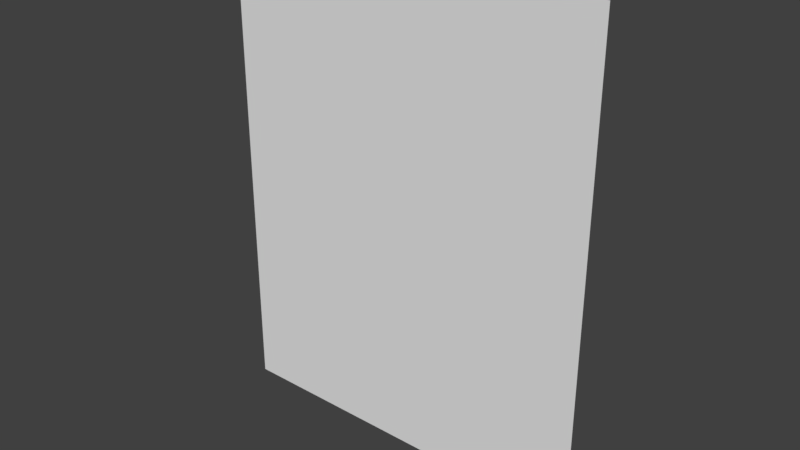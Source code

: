 # Source: conductor_wall.blend  (saved by Blender 2.79.0; exported with 4.5.12 LTS)
import bpy
from mathutils import Matrix  # noqa: F401  (used for matrix-valued properties, if any)

bpy.ops.wm.read_factory_settings(use_empty=True)
scene = bpy.context.scene
scene.name = 'Scene'

# ---- collections
col_collection_1 = bpy.data.collections.new('Collection 1'); scene.collection.children.link(col_collection_1)

# ---- world
world_world = bpy.data.worlds.new('World'); scene.world = world_world
world_world.color = (0.05088, 0.05088, 0.05088)
world_world.use_sun_shadow = False
world_world.sun_shadow_jitter_overblur = 0.0
world_world.cycles.sampling_method = 'MANUAL'

# ---- meshes
me_plane = bpy.data.meshes.new('Plane')
me_plane.from_pydata([(40.0, 100.0, -1.967e-06), (40.0, -9.553e-15, -2.186e-07), (-40.0, 100.0, -1.967e-06), (-40.0, -9.553e-15, -2.186e-07)], [], [(1, 0, 2, 3)])
me_plane.use_remesh_preserve_volume = False
me_plane.use_remesh_preserve_attributes = False
me_plane.use_mirror_vertex_groups = False
me_plane.update()

# ---- objects
ob_plane = bpy.data.objects.new('Plane', me_plane)

# ---- transforms, parenting, visibility, modifiers, constraints
ob_plane.location = (0.0, 2.186e-07, 0.0)
ob_plane.rotation_euler = (1.571, -0.0, 0.0)
ob_plane.lineart.crease_threshold = 0.0

# ---- collection membership
col_collection_1.objects.link(ob_plane)

# ---- scene / render settings (as saved in the file)
scene.frame_start = 1; scene.frame_end = 250; scene.frame_set(1)
scene.render.engine = 'BLENDER_EEVEE_NEXT'
scene.render.resolution_percentage = 50
scene.render.dither_intensity = 0.0
scene.cycles.use_denoising = False
scene.cycles.samples = 128
scene.cycles.sampling_pattern = 'TABULATED_SOBOL'
scene.cycles.use_adaptive_sampling = False
scene.cycles.use_light_tree = False
scene.cycles.blur_glossy = 0.0
scene.cycles.sample_clamp_indirect = 0.0
scene.view_settings.view_transform = 'Standard'
bpy.context.view_layer.update()

# ---- added for rendering (the .blend has no active camera and no usable light): camera, sun
cam_auto = bpy.data.cameras.new('AutoCamera')
cam_auto.lens = 50.0
cam_auto.sensor_width = 36.0
cam_auto.clip_end = 2079.43
ob_auto_camera = bpy.data.objects.new('AutoCamera', cam_auto)
scene.collection.objects.link(ob_auto_camera)
ob_auto_camera.location = (118.487, -142.184, 144.789)
ob_auto_camera.rotation_euler = (1.09748, -7.21219e-08, 0.694738)
scene.camera = ob_auto_camera
light_auto_sun = bpy.data.lights.new('AutoSun', 'SUN')
light_auto_sun.energy = 3.0
light_auto_sun.angle = 0.0523599
ob_auto_sun = bpy.data.objects.new('AutoSun', light_auto_sun)
scene.collection.objects.link(ob_auto_sun)
ob_auto_sun.rotation_euler = (0.872665, 0.174533, 0.523599)
bpy.context.view_layer.update()
